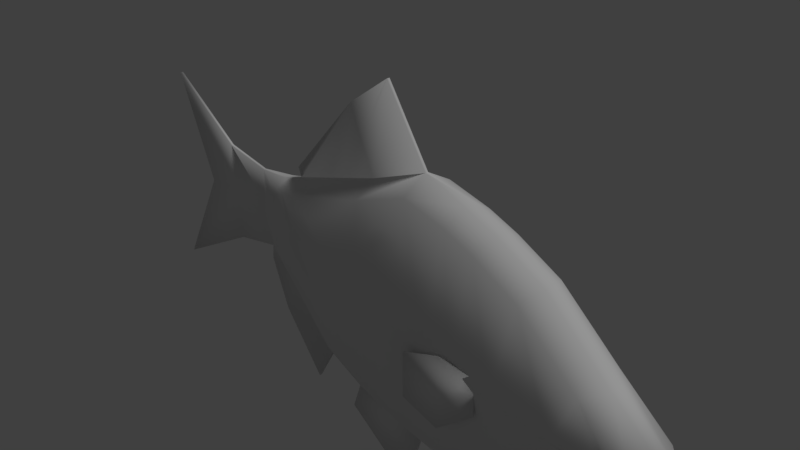 # Source: fish1.blend  (saved by Blender 2.79.0; exported with 4.5.12 LTS)
import bpy
from mathutils import Matrix  # noqa: F401  (used for matrix-valued properties, if any)

bpy.ops.wm.read_factory_settings(use_empty=True)
scene = bpy.context.scene
scene.name = 'Scene'

# ---- collections
col_collection_1 = bpy.data.collections.new('Collection 1'); scene.collection.children.link(col_collection_1)

# ---- world
world_world = bpy.data.worlds.new('World'); scene.world = world_world
world_world.color = (0.05088, 0.05088, 0.05088)
world_world.use_sun_shadow = False
world_world.sun_shadow_jitter_overblur = 0.0
world_world.cycles.sampling_method = 'MANUAL'

# ---- cameras
cam_camera = bpy.data.cameras.new('Camera')
cam_camera.clip_end = 100.0
cam_camera.lens = 35.0
cam_camera.sensor_width = 32.0
cam_camera.sensor_height = 18.0
cam_camera.ortho_scale = 7.314
cam_camera.dof.focus_distance = 0.0
cam_camera.dof.aperture_fstop = 128.0

# ---- lights
light_lamp = bpy.data.lights.new('Lamp', 'SUN')
light_lamp.transmission_factor = 0.0
light_lamp.cutoff_distance = 30.0
light_lamp.angle = 0.1993
light_lamp.energy = 1.0
light_lamp.shadow_buffer_clip_start = 1.001
light_lamp.shadow_soft_size = 0.1
light_lamp.shadow_cascade_max_distance = 1000.0

# ---- meshes
me_cube_001 = bpy.data.meshes.new('Cube.001')
me_cube_001.from_pydata([(-0.529, -0.324, -1.548), (-1.148, -0.324, 0.5431), (-0.529, 0.324, -1.548), (-1.148, 0.324, 0.5431), (2.093, -0.375, -1.895), (2.088, -0.375, 0.9297), (2.093, 0.375, -1.895), (2.088, 0.375, 0.9297), (1.069, 0.375, -1.974), (0.1983, 0.375, -1.774), (0.1983, 0.375, 0.9418), (1.03, 0.375, 1.255), (0.1983, -0.375, -1.774), (1.069, -0.375, -1.974), (1.03, -0.375, 1.255), (0.1983, -0.375, 0.9418), (1.662, 0.375, 1.095), (1.547, -0.375, -2.028), (1.547, 0.375, -2.028), (1.662, -0.375, 1.095), (4.276, -0.375, -0.8569), (4.272, -0.375, -0.6989), (4.276, 0.375, -0.8569), (4.272, 0.375, -0.6989), (2.725, 0.375, -1.685), (3.57, 0.375, -1.292), (3.57, -0.375, -1.292), (2.725, -0.375, -1.685), (2.72, -0.375, 0.6075), (3.565, -0.375, -0.1202), (3.565, 0.375, -0.1202), (2.72, 0.375, 0.6075), (-1.344, -0.2833, -0.8221), (-1.442, -0.2833, 0.4592), (-1.344, 0.2833, -0.8221), (-1.442, 0.2833, 0.4592), (-1.861, 0.2182, 0.2875), (-1.861, -0.2182, 0.2875), (-1.763, -0.2182, -0.5451), (-1.763, 0.2182, -0.5451), (-0.6534, -0.4745, -0.5076), (-0.6534, 0.4745, -0.5076), (1.999, 0.5685, -0.4858), (1.999, -0.5685, -0.4858), (1.056, -0.5685, -0.3484), (0.2856, -0.5685, -0.4114), (0.2856, 0.5685, -0.4114), (1.056, 0.5685, -0.3484), (1.559, -0.5685, -0.4676), (1.559, 0.5685, -0.4676), (4.07, 0.375, -0.7936), (4.07, -0.375, -0.7936), (2.571, -0.5685, -0.5479), (3.337, -0.5, -0.7344), (2.571, 0.5685, -0.5479), (3.337, 0.5, -0.7344), (-1.155, -0.4159, -0.1504), (-1.155, 0.4159, -0.1504), (-1.923, -0.2481, -0.1312), (-1.923, 0.2481, -0.1312), (-0.6686, 0.02083, -1.671), (-1.34, 0.018, 0.6558), (2.174, -0.08333, -2.057), (2.174, 0.08333, -2.057), (2.169, 0.08333, 1.086), (2.169, -0.08333, 1.086), (1.022, 0.02083, 1.448), (1.022, -0.02083, 1.448), (0.12, 0.02083, -1.922), (1.064, 0.02083, -2.145), (1.707, 0.08333, 1.27), (1.707, -0.08333, 1.27), (1.583, 0.08333, -2.205), (1.583, -0.08333, -2.205), (4.541, -0.08333, -0.902), (4.541, 0.08333, -0.902), (4.536, 0.08333, -0.7263), (4.536, -0.08333, -0.7263), (2.854, -0.08333, 0.7274), (2.854, 0.08333, 0.7274), (3.77, -0.08333, -0.08227), (3.77, 0.08333, -0.08227), (2.859, 0.08333, -1.823), (2.859, -0.08333, -1.823), (3.775, 0.08333, -1.387), (3.775, -0.08333, -1.387), (-1.659, -0.06296, 0.5624), (-1.659, 0.06296, 0.5624), (-2.924, 0.02083, -0.8442), (-2.924, -0.02083, -0.8442), (-2.233, 0.02083, 0.4974), (-4.528, -0.02083, -1.688), (-0.1576, -0.02083, -2.012), (-0.2672, -0.02083, 1.98), (0.3827, 0.02083, 2.414), (0.3827, -0.02083, 2.414), (-1.149, -0.02083, -2.503), (-1.851, 0.02083, -1.635), (-2.148, -0.02083, -0.8969), (-2.148, 0.02083, -0.8969), (-3.622, 0.02083, -0.1071), (4.317, 0.08333, -0.8343), (4.317, -0.08333, -0.8343), (0.12, -0.02083, 1.099), (-1.34, -0.018, 0.6558), (0.12, 0.02083, 1.099), (0.12, -0.02083, -1.922), (1.064, -0.02083, -2.145), (-1.395, 0.02083, 0.7909), (-2.127, 0.02083, -0.6811), (-1.552, 0.02083, -0.8633), (-1.552, -0.02083, -0.8633), (-0.6686, -0.02083, -1.671), (-2.977, -0.02083, -0.1021), (-3.031, -0.02083, 0.64), (-2.977, 0.02083, -0.1021), (-3.031, 0.02083, 0.64), (-2.127, -0.02083, -0.6811), (-2.233, -0.02083, 0.4974), (-2.18, -0.02083, -0.09184), (-2.18, 0.02083, -0.09184), (-3.622, -0.02083, -0.1071), (-4.289, -0.02083, 1.474), (-4.528, 0.02083, -1.688), (-4.289, 0.02083, 1.474), (0.2994, 0.02083, -3.051), (-0.3622, 0.02083, -2.608), (-0.3622, -0.02083, -2.608), (0.2994, -0.02083, -3.051), (0.8785, -0.02083, -2.8), (0.8785, 0.02083, -2.8), (-0.1576, 0.02083, -2.012), (-0.2672, 0.02083, 1.98), (-1.395, -0.02083, 0.7909), (-1.149, 0.02083, -2.503), (-1.851, -0.02083, -1.635), (1.338, -0.674, -1.165), (1.338, -0.674, -0.5284), (1.334, -0.6528, -1.165), (1.334, -0.6528, -0.5284), (2.341, -0.5487, -0.9676), (2.341, -0.5487, -0.4415), (2.337, -0.5275, -0.9676), (2.337, -0.5275, -0.4415), (1.332, 0.6331, -1.165), (1.332, 0.6331, -0.5284), (1.335, 0.6544, -1.165), (1.335, 0.6544, -0.5284), (2.341, 0.5422, -0.9676), (2.341, 0.5422, -0.4415), (2.343, 0.5635, -0.9676), (2.343, 0.5635, -0.4415), (1.839, 0.6089, -1.383), (1.839, 0.6089, -0.3694), (1.836, 0.5876, -1.383), (1.836, 0.5876, -0.3694), (1.836, -0.5901, -1.383), (1.836, -0.5901, -0.3694), (1.84, -0.6113, -1.383), (1.84, -0.6113, -0.3694)], [], [(41, 2, 34, 57), (49, 16, 7, 42), (84, 25, 22, 75), (45, 15, 1, 40), (73, 62, 4, 17), (71, 67, 14, 19), (32, 38, 117, 111), (112, 106, 12, 0), (48, 19, 14, 44), (44, 14, 15, 45), (41, 3, 10, 46), (46, 10, 11, 47), (43, 5, 19, 48), (65, 71, 19, 5), (107, 73, 17, 13), (47, 11, 16, 49), (102, 77, 21, 51), (80, 29, 21, 77), (55, 30, 23, 50), (53, 26, 20, 51), (43, 4, 27, 52), (52, 27, 26, 53), (42, 7, 31, 54), (54, 31, 30, 55), (65, 5, 28, 78), (78, 28, 29, 80), (82, 24, 25, 84), (40, 1, 33, 56), (61, 3, 35, 87), (39, 34, 110, 109), (56, 33, 37, 58), (57, 34, 39, 59), (87, 35, 36, 90), (63, 6, 24, 82), (15, 14, 67, 103), (13, 12, 106, 107), (11, 10, 105, 66), (35, 57, 59, 36), (32, 56, 58, 38), (0, 32, 111, 112), (0, 40, 56, 32), (24, 54, 55, 25), (6, 42, 54, 24), (28, 52, 53, 29), (5, 43, 52, 28), (29, 53, 51, 21), (25, 55, 50, 22), (74, 102, 51, 20), (8, 47, 49, 18), (4, 43, 48, 17), (9, 46, 47, 8), (2, 41, 46, 9), (13, 44, 45, 12), (17, 48, 44, 13), (12, 45, 40, 0), (18, 49, 42, 6), (3, 41, 57, 35), (22, 50, 101, 75), (75, 101, 102, 74), (91, 121, 100, 123), (60, 112, 96, 134), (97, 135, 98, 99), (134, 96, 135, 97), (67, 66, 94, 95), (132, 108, 133, 93), (94, 132, 93, 95), (4, 62, 83, 27), (62, 63, 82, 83), (69, 107, 129, 130), (106, 68, 131, 92), (92, 131, 126, 127), (126, 125, 128, 127), (115, 88, 123, 100), (116, 124, 122, 114), (121, 122, 124, 100), (33, 86, 118, 37), (86, 87, 90, 118), (117, 109, 99, 98), (109, 117, 89, 88), (1, 104, 86, 33), (104, 61, 87, 86), (118, 90, 116, 114), (27, 83, 85, 26), (83, 82, 84, 85), (61, 104, 133, 108), (31, 79, 81, 30), (79, 78, 80, 81), (7, 64, 79, 31), (64, 65, 78, 79), (30, 81, 76, 23), (81, 80, 77, 76), (50, 23, 76, 101), (101, 76, 77, 102), (8, 18, 72, 69), (69, 72, 73, 107), (7, 16, 70, 64), (64, 70, 71, 65), (130, 129, 128, 125), (2, 9, 68, 60), (60, 68, 106, 112), (16, 11, 66, 70), (70, 66, 67, 71), (18, 6, 63, 72), (72, 63, 62, 73), (26, 85, 74, 20), (85, 84, 75, 74), (103, 67, 95, 93), (105, 61, 108, 132), (111, 117, 98, 135), (120, 109, 88, 115), (119, 118, 114, 113), (89, 91, 123, 88), (129, 92, 127, 128), (131, 130, 125, 126), (68, 69, 130, 131), (107, 106, 92, 129), (66, 105, 132, 94), (104, 103, 93, 133), (112, 111, 135, 96), (110, 60, 134, 97), (109, 110, 97, 99), (113, 114, 122, 121), (115, 100, 124, 116), (117, 119, 113, 89), (90, 120, 115, 116), (38, 58, 119, 117), (36, 59, 120, 90), (58, 37, 118, 119), (59, 39, 109, 120), (1, 15, 103, 104), (34, 2, 60, 110), (9, 8, 69, 68), (10, 3, 61, 105), (113, 121, 91, 89), (136, 137, 139, 138), (156, 157, 143, 142), (142, 143, 141, 140), (158, 159, 137, 136), (156, 142, 140, 158), (157, 139, 137, 159), (144, 145, 147, 146), (152, 153, 151, 150), (150, 151, 149, 148), (154, 155, 145, 144), (152, 150, 148, 154), (153, 147, 145, 155), (151, 153, 155, 149), (146, 152, 154, 144), (148, 149, 155, 154), (146, 147, 153, 152), (143, 157, 159, 141), (138, 156, 158, 136), (140, 141, 159, 158), (138, 139, 157, 156)])
me_cube_001.polygons.foreach_set('use_smooth', [True] * 154)
me_cube_001.use_remesh_preserve_volume = False
me_cube_001.use_remesh_preserve_attributes = False
me_cube_001.use_mirror_vertex_groups = False
me_cube_001.update()

# ---- objects
ob_cube = bpy.data.objects.new('Cube', me_cube_001)
ob_lamp = bpy.data.objects.new('Lamp', light_lamp)
ob_camera = bpy.data.objects.new('Camera', cam_camera)

# ---- transforms, parenting, visibility, modifiers, constraints
ob_cube.location = (0.0, 0.0, 0.0)
ob_cube.lineart.crease_threshold = 0.0
ob_lamp.location = (4.076, 1.005, 5.904)
ob_lamp.rotation_euler = (0.6503, 0.05522, 1.866)
ob_lamp.lock_rotations_4d = False
ob_lamp.empty_display_type = 'ARROWS'
ob_lamp.color = (0.0, 0.0, 0.0, 0.0)
ob_lamp.lineart.crease_threshold = 0.0
ob_camera.location = (7.481, -6.508, 5.344)
ob_camera.rotation_euler = (1.109, 0.0, 0.8149)
ob_camera.lock_rotations_4d = False
ob_camera.empty_display_type = 'ARROWS'
ob_camera.color = (0.0, 0.0, 0.0, 0.0)
ob_camera.display_type = 'WIRE'
ob_camera.lineart.crease_threshold = 0.0

# ---- collection membership
col_collection_1.objects.link(ob_cube)
col_collection_1.objects.link(ob_lamp)
col_collection_1.objects.link(ob_camera)

# ---- scene / render settings (as saved in the file)
scene.camera = ob_camera
scene.frame_start = 1; scene.frame_end = 250; scene.frame_set(1)
scene.render.engine = 'BLENDER_EEVEE_NEXT'
scene.render.resolution_percentage = 50
scene.render.dither_intensity = 0.0
scene.cycles.use_denoising = False
scene.cycles.samples = 128
scene.cycles.sampling_pattern = 'TABULATED_SOBOL'
scene.cycles.use_adaptive_sampling = False
scene.cycles.use_light_tree = False
scene.cycles.blur_glossy = 0.0
scene.cycles.sample_clamp_indirect = 0.0
scene.view_settings.view_transform = 'Standard'
bpy.context.view_layer.update()

